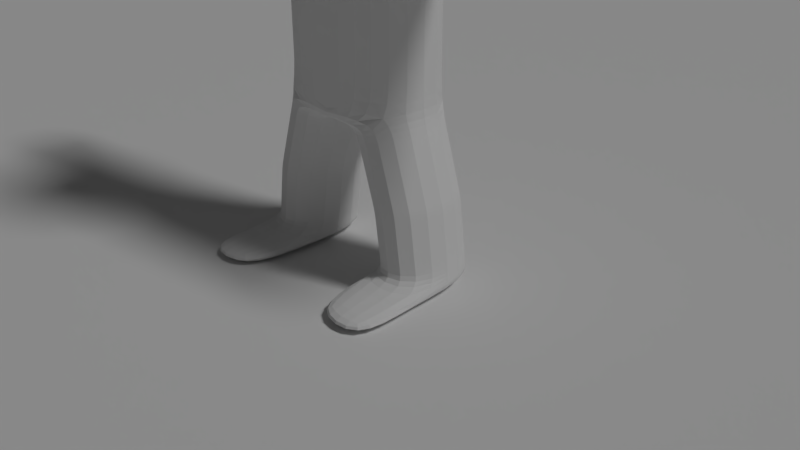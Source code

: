 # Source: 013_011.blend  (saved by Blender 2.79.0; exported with 4.5.12 LTS)
import bpy
from mathutils import Matrix  # noqa: F401  (used for matrix-valued properties, if any)

bpy.ops.wm.read_factory_settings(use_empty=True)
scene = bpy.context.scene
scene.name = 'Scene'

# ---- collections
col_collection_1 = bpy.data.collections.new('Collection 1'); scene.collection.children.link(col_collection_1)

# ---- world
world_world = bpy.data.worlds.new('World'); scene.world = world_world
world_world.color = (0.05088, 0.05088, 0.05088)
world_world.use_sun_shadow = False
world_world.sun_shadow_jitter_overblur = 0.0
world_world.cycles.sampling_method = 'MANUAL'

# ---- cameras
cam_camera = bpy.data.cameras.new('Camera')
cam_camera.clip_end = 100.0
cam_camera.lens = 35.0
cam_camera.sensor_width = 32.0
cam_camera.sensor_height = 18.0
cam_camera.ortho_scale = 7.314
cam_camera.dof.focus_distance = 0.0

# ---- lights
light_lamp = bpy.data.lights.new('Lamp', 'SUN')
light_lamp.transmission_factor = 0.0
light_lamp.cutoff_distance = 30.0
light_lamp.angle = 0.1993
light_lamp.energy = 1.0
light_lamp.shadow_buffer_clip_start = 1.001
light_lamp.shadow_soft_size = 0.1
light_lamp.shadow_cascade_max_distance = 1000.0

# ---- meshes
me_x = bpy.data.meshes.new('平面')
me_x.from_pydata([(-1.0, -1.0, 0.0), (1.0, -1.0, 0.0), (-1.0, 1.0, 0.0), (1.0, 1.0, 0.0)], [], [(0, 1, 3, 2)])
me_x.use_remesh_preserve_volume = False
me_x.use_remesh_preserve_attributes = False
me_x.use_mirror_vertex_groups = False
me_x.update()
me_x_1 = bpy.data.meshes.new('立方体')
me_x_1.from_pydata([(1.0, -0.6015, -2.027), (1.0, -0.6015, 1.0), (1.0, 0.6015, -2.027), (1.0, 0.6015, 1.0), (0.2454, 0.1476, 1.193), (0.2454, -0.1476, 1.193), (0.2454, 0.2454, 1.414), (0.2454, -0.2454, 1.414), (0.2454, 0.2454, 1.414), (0.2454, -0.2454, 1.414), (0.8888, 0.8888, 1.635), (0.8888, -0.8888, 1.635), (0.8888, 0.8888, 3.171), (0.8888, -0.8888, 3.171), (0.1462, 0.6456, -2.22), (0.1462, -0.6456, -2.22), (1.0, 0.6015, 0.02409), (1.0, -0.6015, 0.02409), (3.591, 0.2193, 0.6213), (3.591, -0.2193, 0.6213), (3.591, 0.2193, 0.4028), (3.591, -0.2193, 0.4028), (1.441, -0.6015, -4.137), (1.441, 0.6015, -4.137), (0.5658, 0.6456, -4.138), (0.5658, -0.6456, -4.138), (0.2454, 0.1965, 1.303), (0.2454, -0.1965, 1.303), (1.0, 0.6015, -1.326), (1.0, -0.6015, -1.326), (0.4502, -0.6456, -3.134), (1.32, -0.6015, -3.034), (1.32, 0.6015, -3.034), (0.4502, 0.6456, -3.134), (0.5657, -0.6456, -3.914), (0.5657, 0.6456, -3.914), (1.441, -0.6015, -3.914), (1.441, 0.6015, -3.914), (1.5, -1.472, -4.141), (0.6083, -1.49, -4.138), (0.6536, -1.522, -3.925), (1.595, -1.627, -3.973), (2.052, 0.4201, 0.1712), (2.052, -0.4201, 0.1712), (2.052, -0.4201, 0.8529), (2.052, 0.4201, 0.8529), (3.024, 0.2626, 0.299), (3.024, 0.2626, 0.7251), (3.024, -0.2626, 0.299), (3.024, -0.2626, 0.7251), (1.052, -0.6015, -2.192), (1.052, 0.6015, -2.192), (0.1959, -0.6456, -2.369), (0.1959, 0.6456, -2.369), (1.42, -0.6015, -3.763), (1.42, 0.6015, -3.763), (0.5458, -0.6456, -3.78), (0.5458, 0.6456, -3.78), (1.926, -0.4419, 0.1536), (1.926, -0.4419, 0.8705), (1.926, 0.4419, 0.1536), (1.926, 0.4419, 0.8705), (1.136, -0.578, 0.04316), (1.136, -0.578, 0.9809), (1.136, 0.578, 0.04316), (1.136, 0.578, 0.9809), (2.186, -0.3983, 0.1889), (2.186, -0.3983, 0.8352), (2.186, 0.3983, 0.1889), (2.186, 0.3983, 0.8352), (2.913, 0.2806, 0.2844), (2.913, 0.2806, 0.7397), (2.913, -0.2806, 0.2844), (2.913, -0.2806, 0.7397), (3.143, 0.2535, 0.3208), (3.143, 0.2535, 0.7033), (3.143, -0.2535, 0.3208), (3.143, -0.2535, 0.7033), (0.4094, -0.6456, -3.011), (0.4094, 0.6456, -3.011), (1.277, -0.6015, -2.899), (1.277, 0.6015, -2.899), (1.343, -0.6015, -3.202), (1.343, 0.6015, -3.202), (0.4723, -0.6456, -3.283), (0.4723, 0.6456, -3.283), (1.0, 0.6015, -0.651), (1.0, -0.6015, -0.651), (-1.0, -0.6015, -2.027), (-1.0, -0.6015, 1.0), (-1.0, 0.6015, -2.027), (-1.0, 0.6015, 1.0), (-0.2454, 0.1476, 1.193), (-0.2454, -0.1476, 1.193), (-0.2454, 0.2454, 1.414), (-0.2454, -0.2454, 1.414), (-0.2454, 0.2454, 1.414), (-0.2454, -0.2454, 1.414), (-0.8888, 0.8888, 1.635), (-0.8888, -0.8888, 1.635), (0.0, 0.6456, -2.22), (0.0, -0.6456, -2.22), (-0.8888, 0.8888, 3.171), (-0.8888, -0.8888, 3.171), (-0.1462, 0.6456, -2.22), (-0.1462, -0.6456, -2.22), (-1.0, 0.6015, 0.02409), (-1.0, -0.6015, 0.02409), (-3.591, 0.2193, 0.6213), (-3.591, -0.2193, 0.6213), (-3.591, 0.2193, 0.4028), (-3.591, -0.2193, 0.4028), (0.0, 0.6015, -2.027), (0.0, 0.6015, 1.0), (0.0, -0.6015, -2.027), (0.0, -0.6015, 1.0), (0.0, 0.1476, 1.193), (0.0, -0.1476, 1.193), (0.0, 0.2454, 1.414), (0.0, -0.2454, 1.414), (0.0, 0.2454, 1.414), (0.0, -0.2454, 1.414), (0.0, 0.8888, 1.635), (0.0, -0.8888, 1.635), (0.0, 0.8888, 3.171), (0.0, -0.8888, 3.171), (0.0, -0.6015, 0.02409), (0.0, 0.6015, 0.02409), (-1.441, -0.6015, -4.137), (-1.441, 0.6015, -4.137), (-0.5658, 0.6456, -4.138), (-0.5658, -0.6456, -4.138), (-0.2454, 0.1965, 1.303), (-0.2454, -0.1965, 1.303), (0.0, 0.1965, 1.303), (0.0, -0.1965, 1.303), (-1.0, 0.6015, -1.326), (-1.0, -0.6015, -1.326), (0.0, 0.6015, -1.326), (0.0, -0.6015, -1.326), (-0.4502, -0.6456, -3.134), (-1.32, -0.6015, -3.034), (-1.32, 0.6015, -3.034), (-0.4502, 0.6456, -3.134), (-0.5657, -0.6456, -3.914), (-0.5657, 0.6456, -3.914), (-1.441, -0.6015, -3.914), (-1.441, 0.6015, -3.914), (-1.5, -1.472, -4.141), (-0.6083, -1.49, -4.138), (-0.6536, -1.522, -3.925), (-1.595, -1.627, -3.973), (-2.052, 0.4201, 0.1712), (-2.052, -0.4201, 0.1712), (-2.052, -0.4201, 0.8529), (-2.052, 0.4201, 0.8529), (-3.024, 0.2626, 0.299), (-3.024, 0.2626, 0.7251), (-3.024, -0.2626, 0.299), (-3.024, -0.2626, 0.7251), (-1.052, -0.6015, -2.192), (-1.052, 0.6015, -2.192), (-0.1959, -0.6456, -2.369), (-0.1959, 0.6456, -2.369), (-1.42, -0.6015, -3.763), (-1.42, 0.6015, -3.763), (-0.5458, -0.6456, -3.78), (-0.5458, 0.6456, -3.78), (-1.926, -0.4419, 0.1536), (-1.926, -0.4419, 0.8705), (-1.926, 0.4419, 0.1536), (-1.926, 0.4419, 0.8705), (-1.136, -0.578, 0.04316), (-1.136, -0.578, 0.9809), (-1.136, 0.578, 0.04316), (-1.136, 0.578, 0.9809), (-2.186, -0.3983, 0.1889), (-2.186, -0.3983, 0.8352), (-2.186, 0.3983, 0.1889), (-2.186, 0.3983, 0.8352), (-2.913, 0.2806, 0.2844), (-2.913, 0.2806, 0.7397), (-2.913, -0.2806, 0.2844), (-2.913, -0.2806, 0.7397), (-3.143, 0.2535, 0.3208), (-3.143, 0.2535, 0.7033), (-3.143, -0.2535, 0.3208), (-3.143, -0.2535, 0.7033), (-0.4094, -0.6456, -3.011), (-0.4094, 0.6456, -3.011), (-1.277, -0.6015, -2.899), (-1.277, 0.6015, -2.899), (-1.343, -0.6015, -3.202), (-1.343, 0.6015, -3.202), (-0.4723, -0.6456, -3.283), (-0.4723, 0.6456, -3.283), (-1.0, 0.6015, -0.651), (-1.0, -0.6015, -0.651), (0.0, 0.6015, -0.651), (0.0, -0.6015, -0.651), (0.1542, -0.9355, 2.203), (0.1542, -0.9355, 2.499), (0.1542, -0.6392, 2.203), (0.1542, -0.6392, 2.499), (0.4505, -0.9355, 2.203), (0.4505, -0.9355, 2.499), (0.4505, -0.6392, 2.203), (0.4505, -0.6392, 2.499), (0.1481, -0.9231, 1.847), (0.1481, -0.9231, 2.143), (0.1481, -0.6268, 1.847), (0.1481, -0.6268, 2.143), (-0.1542, -0.9355, 2.203), (-0.1542, -0.9355, 2.499), (-0.1542, -0.6392, 2.203), (-0.1542, -0.6392, 2.499), (-0.4505, -0.9355, 2.203), (-0.4505, -0.9355, 2.499), (-0.4505, -0.6392, 2.203), (-0.4505, -0.6392, 2.499), (-0.1481, -0.9231, 1.847), (-0.1481, -0.9231, 2.143), (-0.1481, -0.6268, 1.847), (-0.1481, -0.6268, 2.143), (0.0, -0.6268, 1.847), (0.0, -0.6268, 2.143), (0.0, -0.9231, 1.847), (0.0, -0.9231, 2.143)], [], [(127, 113, 3, 16), (76, 74, 20, 21), (112, 2, 14, 100), (1, 3, 4, 5), (27, 26, 6, 7), (115, 1, 5, 117), (119, 7, 9, 121), (135, 27, 7, 119), (9, 8, 10, 11), (7, 6, 8, 9), (11, 10, 12, 13), (121, 9, 11, 123), (100, 14, 15, 101), (0, 114, 101, 15), (123, 11, 13, 125), (86, 16, 17, 87), (198, 127, 16, 86), (20, 18, 19, 21), (77, 76, 21, 19), (74, 75, 18, 20), (75, 77, 19, 18), (87, 17, 126, 199), (10, 122, 124, 12), (25, 22, 38, 39), (12, 124, 125, 13), (8, 120, 122, 10), (6, 118, 120, 8), (26, 134, 118, 6), (3, 113, 116, 4), (17, 1, 115, 126), (23, 22, 25, 24), (37, 36, 22, 23), (34, 35, 24, 25), (35, 37, 23, 24), (4, 116, 134, 26), (117, 5, 27, 135), (5, 4, 26, 27), (0, 29, 139, 114), (112, 138, 28, 2), (2, 28, 29, 0), (79, 81, 32, 33), (78, 79, 33, 30), (81, 80, 31, 32), (80, 78, 30, 31), (57, 55, 37, 35), (56, 57, 35, 34), (55, 54, 36, 37), (54, 56, 34, 36), (41, 40, 39, 38), (22, 36, 41, 38), (34, 25, 39, 40), (36, 34, 40, 41), (61, 59, 44, 45), (60, 61, 45, 42), (59, 58, 43, 44), (58, 60, 42, 43), (71, 73, 49, 47), (70, 71, 47, 46), (73, 72, 48, 49), (72, 70, 46, 48), (0, 15, 52, 50), (2, 0, 50, 51), (15, 14, 53, 52), (14, 2, 51, 53), (82, 84, 56, 54), (83, 82, 54, 55), (84, 85, 57, 56), (85, 83, 55, 57), (62, 64, 60, 58), (63, 62, 58, 59), (64, 65, 61, 60), (65, 63, 59, 61), (3, 1, 63, 65), (16, 3, 65, 64), (1, 17, 62, 63), (17, 16, 64, 62), (43, 42, 68, 66), (44, 43, 66, 67), (42, 45, 69, 68), (45, 44, 67, 69), (66, 68, 70, 72), (67, 66, 72, 73), (68, 69, 71, 70), (69, 67, 73, 71), (47, 49, 77, 75), (46, 47, 75, 74), (49, 48, 76, 77), (48, 46, 74, 76), (50, 52, 78, 80), (51, 50, 80, 81), (52, 53, 79, 78), (53, 51, 81, 79), (33, 32, 83, 85), (30, 33, 85, 84), (32, 31, 82, 83), (31, 30, 84, 82), (29, 87, 199, 139), (138, 198, 86, 28), (28, 86, 87, 29), (127, 106, 91, 113), (186, 111, 110, 184), (112, 100, 104, 90), (89, 93, 92, 91), (133, 95, 94, 132), (115, 117, 93, 89), (119, 121, 97, 95), (135, 119, 95, 133), (97, 99, 98, 96), (95, 97, 96, 94), (99, 103, 102, 98), (121, 123, 99, 97), (100, 101, 105, 104), (88, 105, 101, 114), (123, 125, 103, 99), (114, 101, 100, 112), (196, 197, 107, 106), (198, 196, 106, 127), (110, 111, 109, 108), (187, 109, 111, 186), (184, 110, 108, 185), (185, 108, 109, 187), (197, 199, 126, 107), (98, 102, 124, 122), (131, 149, 148, 128), (102, 103, 125, 124), (96, 98, 122, 120), (94, 96, 120, 118), (132, 94, 118, 134), (91, 92, 116, 113), (107, 126, 115, 89), (129, 130, 131, 128), (147, 129, 128, 146), (144, 131, 130, 145), (145, 130, 129, 147), (92, 132, 134, 116), (117, 135, 133, 93), (93, 133, 132, 92), (88, 114, 139, 137), (112, 90, 136, 138), (90, 88, 137, 136), (189, 143, 142, 191), (188, 140, 143, 189), (191, 142, 141, 190), (190, 141, 140, 188), (167, 145, 147, 165), (166, 144, 145, 167), (165, 147, 146, 164), (164, 146, 144, 166), (151, 148, 149, 150), (128, 148, 151, 146), (144, 150, 149, 131), (146, 151, 150, 144), (171, 155, 154, 169), (170, 152, 155, 171), (169, 154, 153, 168), (168, 153, 152, 170), (181, 157, 159, 183), (180, 156, 157, 181), (183, 159, 158, 182), (182, 158, 156, 180), (88, 160, 162, 105), (90, 161, 160, 88), (105, 162, 163, 104), (104, 163, 161, 90), (192, 164, 166, 194), (193, 165, 164, 192), (194, 166, 167, 195), (195, 167, 165, 193), (172, 168, 170, 174), (173, 169, 168, 172), (174, 170, 171, 175), (175, 171, 169, 173), (91, 175, 173, 89), (106, 174, 175, 91), (89, 173, 172, 107), (107, 172, 174, 106), (153, 176, 178, 152), (154, 177, 176, 153), (152, 178, 179, 155), (155, 179, 177, 154), (176, 182, 180, 178), (177, 183, 182, 176), (178, 180, 181, 179), (179, 181, 183, 177), (157, 185, 187, 159), (156, 184, 185, 157), (159, 187, 186, 158), (158, 186, 184, 156), (160, 190, 188, 162), (161, 191, 190, 160), (162, 188, 189, 163), (163, 189, 191, 161), (143, 195, 193, 142), (140, 194, 195, 143), (142, 193, 192, 141), (141, 192, 194, 140), (137, 139, 199, 197), (138, 136, 196, 198), (136, 137, 197, 196), (200, 201, 203, 202), (202, 203, 207, 206), (206, 207, 205, 204), (204, 205, 201, 200), (202, 206, 204, 200), (207, 203, 201, 205), (224, 225, 211, 210), (210, 211, 209, 208), (224, 210, 208, 226), (211, 225, 227, 209), (208, 209, 227, 226), (212, 214, 215, 213), (214, 218, 219, 215), (218, 216, 217, 219), (216, 212, 213, 217), (214, 212, 216, 218), (219, 217, 213, 215), (224, 222, 223, 225), (222, 220, 221, 223), (224, 226, 220, 222), (223, 221, 227, 225), (220, 226, 227, 221)])
me_x_1.use_remesh_preserve_volume = False
me_x_1.use_remesh_preserve_attributes = False
me_x_1.use_mirror_vertex_groups = False
me_x_1.update()
arm_armature = bpy.data.armatures.new('Armature')  # bones are not reproduced

# ---- objects
ob_x = bpy.data.objects.new('平面', me_x)
ob_armature = bpy.data.objects.new('Armature', arm_armature)
ob_human = bpy.data.objects.new('human', me_x_1)
ob_camera = bpy.data.objects.new('Camera', cam_camera)
ob_lamp = bpy.data.objects.new('Lamp', light_lamp)

# ---- transforms, parenting, visibility, modifiers, constraints
ob_x.location = (0.0, 0.0, 0.0)
ob_x.scale = (97.26, 97.26, 97.26)
ob_x.lineart.crease_threshold = 0.0
ob_armature.location = (0.0, 0.0, 2.641)
ob_armature.show_name = True
ob_armature.show_in_front = True
ob_armature.lineart.crease_threshold = 0.0
ob_human.parent = ob_armature
ob_human.matrix_parent_inverse = Matrix(((1.0, 0.0, 0.0, 0.0), (0.0, 1.0, 0.0, 0.0), (0.0, 0.0, 1.0, 1.492), (0.0, 0.0, 0.0, 1.0)))
ob_human.location = (0.0, 0.0, 0.0)
ob_human.lineart.crease_threshold = 0.0
_vg = ob_human.vertex_groups.new(name='root')
_vg = ob_human.vertex_groups.new(name='body')
for _i, _w in zip([0, 2, 14, 15, 16, 17, 28, 29, 50, 51, 53, 62, 64, 86, 87, 88, 90, 100, 101, 104, 105, 106, 107, 112, 113, 114, 115, 126, 127, 136, 137, 138, 139, 160, 161, 163, 172, 174, 196, 197, 198, 199], [0.1079, 0.1207, 0.1343, 0.05923, 0.1783, 0.1794, 0.7407, 0.7378, 0.001079, 0.01083, 0.04814, 0.02896, 0.03266, 0.7698, 0.7694, 0.1071, 0.1202, 0.2178, 0.08203, 0.1347, 0.05929, 0.1774, 0.1786, 0.5031, 0.08498, 0.1619, 0.08859, 0.7879, 0.7897, 0.7406, 0.7376, 0.8958, 0.8536, 0.001261, 0.01112, 0.04793, 0.02818, 0.03177, 0.7696, 0.7692, 0.9323, 0.9243]): _vg.add([_i], _w, 'REPLACE')
_vg = ob_human.vertex_groups.new(name='neck')
for _i, _w in zip([1, 3, 4, 5, 6, 7, 8, 9, 10, 11, 26, 27, 89, 91, 92, 93, 94, 95, 96, 97, 98, 99, 113, 115, 116, 117, 118, 119, 120, 121, 122, 126, 127, 132, 133, 134, 135, 208, 209, 210, 211, 220, 221, 222, 223, 224, 225, 226, 227], [0.1305, 0.1283, 0.7942, 0.8015, 0.3081, 0.3076, 0.1347, 0.12, 0.01018, 0.005228, 0.6856, 0.7024, 0.1303, 0.1279, 0.7873, 0.7941, 0.3135, 0.3128, 0.1402, 0.1253, 0.01328, 0.008296, 0.7792, 0.7827, 0.9345, 0.8882, 0.3275, 0.2959, 0.1469, 0.1063, 0.01231, 0.07986, 0.0766, 0.6769, 0.6923, 0.7583, 0.7274, 0.6035, 0.6059, 0.6011, 0.6081, 0.6034, 0.6058, 0.6009, 0.6081, 0.6015, 0.6092, 0.6035, 0.606]): _vg.add([_i], _w, 'REPLACE')
_vg = ob_human.vertex_groups.new(name='head')
for _i, _w in zip([4, 5, 6, 7, 8, 9, 10, 11, 12, 13, 26, 27, 92, 93, 94, 95, 96, 97, 98, 99, 102, 103, 116, 117, 118, 119, 120, 121, 122, 123, 124, 125, 132, 133, 134, 135, 200, 201, 202, 203, 204, 205, 206, 207, 208, 209, 210, 211, 212, 213, 214, 215, 216, 217, 218, 219, 220, 221, 222, 223, 224, 225, 226, 227], [0.06697, 0.0679, 0.6753, 0.6774, 0.8586, 0.8742, 0.9685, 0.9997, 0.9942, 1.0, 0.2733, 0.2612, 0.07006, 0.07137, 0.6685, 0.6707, 0.8524, 0.8683, 0.9668, 0.9694, 0.9932, 0.9934, 0.04939, 0.06999, 0.667, 0.695, 0.8489, 0.8898, 0.9677, 1.0, 0.9964, 1.0, 0.2793, 0.2686, 0.2356, 0.2552, 1.0, 1.0, 1.0, 1.0, 1.0, 1.0, 1.0, 1.0, 1.0, 1.0, 1.0, 1.0, 1.0, 1.0, 1.0, 1.0, 1.0, 1.0, 1.0, 1.0, 1.0, 1.0, 1.0, 1.0, 1.0, 1.0, 1.0, 1.0]): _vg.add([_i], _w, 'REPLACE')
_vg = ob_human.vertex_groups.new(name='shoulderL')
for _i, _w in zip([1, 3, 4, 5, 16, 17, 26, 28, 29, 62, 63, 64, 65, 86, 87, 113, 115, 126, 127], [0.6642, 0.6699, 0.1041, 0.0925, 0.5937, 0.5899, 0.009844, 0.00696, 0.006221, 0.1439, 0.135, 0.1494, 0.1327, 0.129, 0.1274, 0.04998, 0.04081, 0.04531, 0.04808]): _vg.add([_i], _w, 'REPLACE')
_vg = ob_human.vertex_groups.new(name='armL1')
for _i, _w in zip([1, 3, 4, 16, 17, 42, 43, 44, 45, 58, 59, 60, 61, 62, 63, 64, 65, 66, 67, 68, 69, 86, 87], [0.8534, 0.8525, 0.00088, 0.1903, 0.1942, 0.2346, 0.2353, 0.2346, 0.2352, 0.7877, 0.8567, 0.7881, 0.8561, 0.7825, 0.9696, 0.7744, 0.9702, 0.05417, 0.05378, 0.05388, 0.05404, 0.03299, 0.03357]): _vg.add([_i], _w, 'REPLACE')
_vg = ob_human.vertex_groups.new(name='armL2')
for _i, _w in zip([18, 19, 20, 21, 42, 43, 44, 45, 46, 47, 48, 49, 58, 59, 60, 61, 66, 67, 68, 69, 70, 71, 72, 73, 74, 75, 76, 77], [0.009563, 0.02196, 0.07373, 0.07586, 0.7573, 0.7568, 0.7583, 0.7577, 0.8227, 0.8143, 0.8206, 0.8165, 0.1878, 0.1838, 0.1868, 0.1848, 0.9418, 0.9423, 0.9421, 0.942, 0.9706, 0.9686, 0.9701, 0.9691, 0.1789, 0.1755, 0.1763, 0.1788]): _vg.add([_i], _w, 'REPLACE')
_vg = ob_human.vertex_groups.new(name='handL')
for _i, _w in zip([18, 19, 20, 21, 46, 47, 48, 49, 70, 71, 72, 73, 74, 75, 76, 77], [0.9702, 0.964, 0.9262, 0.9241, 0.1765, 0.1848, 0.1786, 0.1826, 0.0007742, 0.004492, 0.001647, 0.003555, 0.8209, 0.8243, 0.8235, 0.821]): _vg.add([_i], _w, 'REPLACE')
_vg = ob_human.vertex_groups.new(name='shoulderR')
for _i, _w in zip([89, 91, 92, 93, 106, 107, 113, 115, 126, 127, 132, 133, 136, 137, 172, 173, 174, 175, 196, 197], [0.6634, 0.6692, 0.1069, 0.09529, 0.5953, 0.5911, 0.05002, 0.04102, 0.04551, 0.04832, 0.01382, 0.002884, 0.007094, 0.006334, 0.1433, 0.1356, 0.1489, 0.1333, 0.1294, 0.1276]): _vg.add([_i], _w, 'REPLACE')
_vg = ob_human.vertex_groups.new(name='armR1')
for _i, _w in zip([89, 91, 92, 106, 107, 152, 153, 154, 155, 168, 169, 170, 171, 172, 173, 174, 175, 176, 177, 178, 179, 196, 197], [0.9251, 0.9246, 0.002498, 0.1898, 0.1939, 0.2363, 0.237, 0.233, 0.2336, 0.7873, 0.8256, 0.7877, 0.8249, 0.7836, 0.9924, 0.7755, 0.9926, 0.05528, 0.05272, 0.05499, 0.05297, 0.03278, 0.0334]): _vg.add([_i], _w, 'REPLACE')
_vg = ob_human.vertex_groups.new(name='armR2')
for _i, _w in zip([152, 153, 154, 155, 156, 157, 158, 159, 168, 169, 170, 171, 176, 177, 178, 179, 180, 181, 182, 183, 184, 185, 186, 187], [0.7546, 0.7543, 0.7586, 0.7589, 0.5235, 0.7581, 0.7454, 0.2565, 0.1879, 0.1832, 0.1869, 0.1843, 0.9383, 0.938, 0.9375, 0.9413, 0.9296, 0.9544, 0.9501, 0.9012, 0.121, 0.1465, 0.1494, 0.06902]): _vg.add([_i], _w, 'REPLACE')
_vg = ob_human.vertex_groups.new(name='handR')
for _i, _w in zip([108, 109, 110, 111, 156, 157, 158, 159, 180, 181, 182, 183, 184, 185, 186, 187], [0.9857, 0.9891, 0.984, 0.9848, 0.4759, 0.2411, 0.2538, 0.7428, 0.06617, 0.03327, 0.04125, 0.09487, 0.8789, 0.8533, 0.8505, 0.9308]): _vg.add([_i], _w, 'REPLACE')
_vg = ob_human.vertex_groups.new(name='LegL1')
for _i, _w in zip([0, 2, 14, 15, 28, 29, 30, 31, 32, 33, 35, 50, 51, 52, 53, 55, 56, 57, 78, 79, 80, 81, 82, 83, 84, 85, 86, 87, 100, 101, 104, 105, 112, 114, 138, 139, 162, 163], [0.8485, 0.8404, 0.6805, 0.6135, 0.2014, 0.2002, 0.6541, 0.3078, 0.3106, 0.6462, 0.01683, 0.9235, 0.92, 0.8435, 0.861, 0.009295, 0.05947, 0.07198, 0.8421, 0.843, 0.7615, 0.761, 0.1241, 0.126, 0.2742, 0.2734, 0.03659, 0.03674, 0.2718, 0.2708, 0.09799, 0.1336, 0.1967, 0.1719, 0.02871, 0.02746, 0.03901, 0.02051]): _vg.add([_i], _w, 'REPLACE')
_vg = ob_human.vertex_groups.new(name='LegL2')
for _i, _w in zip([23, 24, 25, 30, 31, 32, 33, 34, 35, 36, 37, 50, 51, 54, 55, 56, 57, 78, 79, 80, 81, 82, 83, 84, 85], [0.5618, 0.5687, 0.06069, 0.2953, 0.6253, 0.6703, 0.3297, 0.1254, 0.7694, 0.01746, 0.7669, 0.0161, 0.02518, 0.1978, 0.8506, 0.599, 0.8302, 0.1183, 0.1282, 0.2098, 0.2255, 0.7109, 0.8375, 0.6292, 0.6928]): _vg.add([_i], _w, 'REPLACE')
_vg = ob_human.vertex_groups.new(name='LegL3')
for _i, _w in zip([22, 23, 24, 25, 30, 31, 34, 35, 36, 37, 38, 39, 40, 41, 54, 55, 56, 57, 80, 81, 82, 83, 84, 85], [1.0, 0.9397, 0.8046, 1.0, 0.03155, 0.06354, 1.0, 0.2287, 1.0, 0.3981, 0.9995, 0.9997, 0.9994, 0.9991, 0.9802, 0.1234, 0.8853, 0.09677, 0.0008731, 0.000873, 0.1636, 0.02055, 0.0925, 0.009716]): _vg.add([_i], _w, 'REPLACE')
_vg = ob_human.vertex_groups.new(name='LegR1')
for _i, _w in zip([0, 14, 15, 52, 53, 88, 90, 100, 101, 104, 105, 112, 114, 136, 137, 138, 139, 140, 141, 142, 143, 144, 145, 146, 160, 161, 162, 163, 164, 165, 166, 167, 188, 189, 190, 191, 192, 193, 194, 195, 196, 197], [0.009132, 0.1727, 0.3137, 0.1045, 0.06375, 0.8735, 0.8531, 0.5014, 0.637, 0.7557, 0.7945, 0.2921, 0.6586, 0.2074, 0.2125, 0.05133, 0.09427, 0.6792, 0.5023, 0.5041, 0.6721, 0.01759, 0.02564, 0.001085, 0.9402, 0.9331, 0.9066, 0.892, 0.04947, 0.04749, 0.06903, 0.07561, 0.8668, 0.8623, 0.8205, 0.8199, 0.2009, 0.2014, 0.2847, 0.2828, 0.04008, 0.04346]): _vg.add([_i], _w, 'REPLACE')
_vg = ob_human.vertex_groups.new(name='LegR2')
for _i, _w in zip([128, 129, 130, 131, 140, 141, 142, 143, 144, 145, 146, 147, 148, 149, 150, 151, 160, 161, 164, 165, 166, 167, 188, 189, 190, 191, 192, 193, 194, 195], [0.9803, 0.9855, 1.0, 0.9762, 0.3154, 0.4959, 0.494, 0.3212, 0.993, 0.9635, 0.9743, 0.9765, 1.0, 1.0, 1.0, 1.0, 0.006316, 0.009736, 0.95, 0.951, 0.9999, 0.9237, 0.1199, 0.1213, 0.1737, 0.174, 0.7983, 0.7978, 0.7131, 0.7146]): _vg.add([_i], _w, 'REPLACE')
_vg = ob_human.vertex_groups.new(name='LegR3')
for _i, _w in zip([128, 129, 130, 131, 144, 145, 146, 147, 148, 149, 150, 151, 164, 166, 167], [1.0, 0.2057, 0.4667, 1.0, 1.0, 0.05547, 0.9997, 0.005343, 1.0, 0.9999, 0.9995, 1.0, 0.3752, 0.4945, 0.0009315]): _vg.add([_i], _w, 'REPLACE')
_vg = ob_human.vertex_groups.new(name='LegR3')
for _i, _w in zip([98, 102, 103, 124, 128, 129, 130, 131, 144, 145, 146, 147, 148, 149, 150, 151, 164], [0.0, 0.0, 0.0, 0.0, 1.0, 0.913, 0.9087, 1.0, 1.0, 0.2432, 1.0, 0.3977, 0.9773, 0.9933, 1.0, 1.0, 0.007396]): _vg.add([_i], _w, 'REPLACE')
_m = ob_human.modifiers.new('Armature', 'ARMATURE')
_m.object = ob_armature
_m = ob_human.modifiers.new('Subsurf', 'SUBSURF')
_m.uv_smooth = 'PRESERVE_CORNERS'
_m.quality = 2
_m.levels = 2
_m.show_only_control_edges = False
ob_camera.location = (7.481, -6.508, 5.344)
ob_camera.rotation_euler = (1.109, 0.0, 0.8149)
ob_camera.lock_rotations_4d = False
ob_camera.empty_display_type = 'ARROWS'
ob_camera.color = (0.0, 0.0, 0.0, 0.0)
ob_camera.hide_viewport = True
ob_camera.display_type = 'WIRE'
ob_camera.lineart.crease_threshold = 0.0
_c = ob_camera.constraints.new('TRACK_TO'); _c.name = 'AutoTrack'
ob_lamp.location = (-5.427, -6.173, 5.904)
ob_lamp.rotation_euler = (0.6503, 0.05522, 1.866)
ob_lamp.lock_rotations_4d = False
ob_lamp.empty_display_type = 'ARROWS'
ob_lamp.color = (0.0, 0.0, 0.0, 0.0)
ob_lamp.hide_viewport = True
ob_lamp.lineart.crease_threshold = 0.0
_c = ob_lamp.constraints.new('TRACK_TO'); _c.name = 'AutoTrack'

# ---- collection membership
col_collection_1.objects.link(ob_x)
col_collection_1.objects.link(ob_armature)
col_collection_1.objects.link(ob_human)
col_collection_1.objects.link(ob_camera)
col_collection_1.objects.link(ob_lamp)

# ---- scene / render settings (as saved in the file)
scene.camera = ob_camera
scene.frame_start = 1; scene.frame_end = 21; scene.frame_set(1)
scene.render.engine = 'CYCLES'
scene.render.resolution_percentage = 50
scene.render.dither_intensity = 0.0
scene.cycles.use_denoising = False
scene.cycles.samples = 128
scene.cycles.sampling_pattern = 'TABULATED_SOBOL'
scene.cycles.use_adaptive_sampling = False
scene.cycles.use_light_tree = False
scene.cycles.blur_glossy = 0.0
scene.cycles.sample_clamp_indirect = 0.0
scene.view_settings.view_transform = 'Standard'
bpy.context.view_layer.update()
